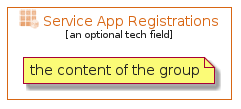

The diagram above was rendered by PlantUML. Its source (embedded in the PNG):
@startuml
' configures the library
!global $INCLUSION_MODE="local"
!global $LIB_BASE_LOCATION="../../.."
' loads the library
!include $LIB_BASE_LOCATION/bootstrap.puml
' loads the azure-v2 style
include('azure-v2/style')
' loads the ServiceAppRegistrations element
include('azure-v2/Item/Identity/ServiceAppRegistrations')
ServiceAppRegistrationsGroup('service_app_registrations', 'Service App Registrations', 'an optional tech field'){
note as note
the content of the group
end note
}
@enduml